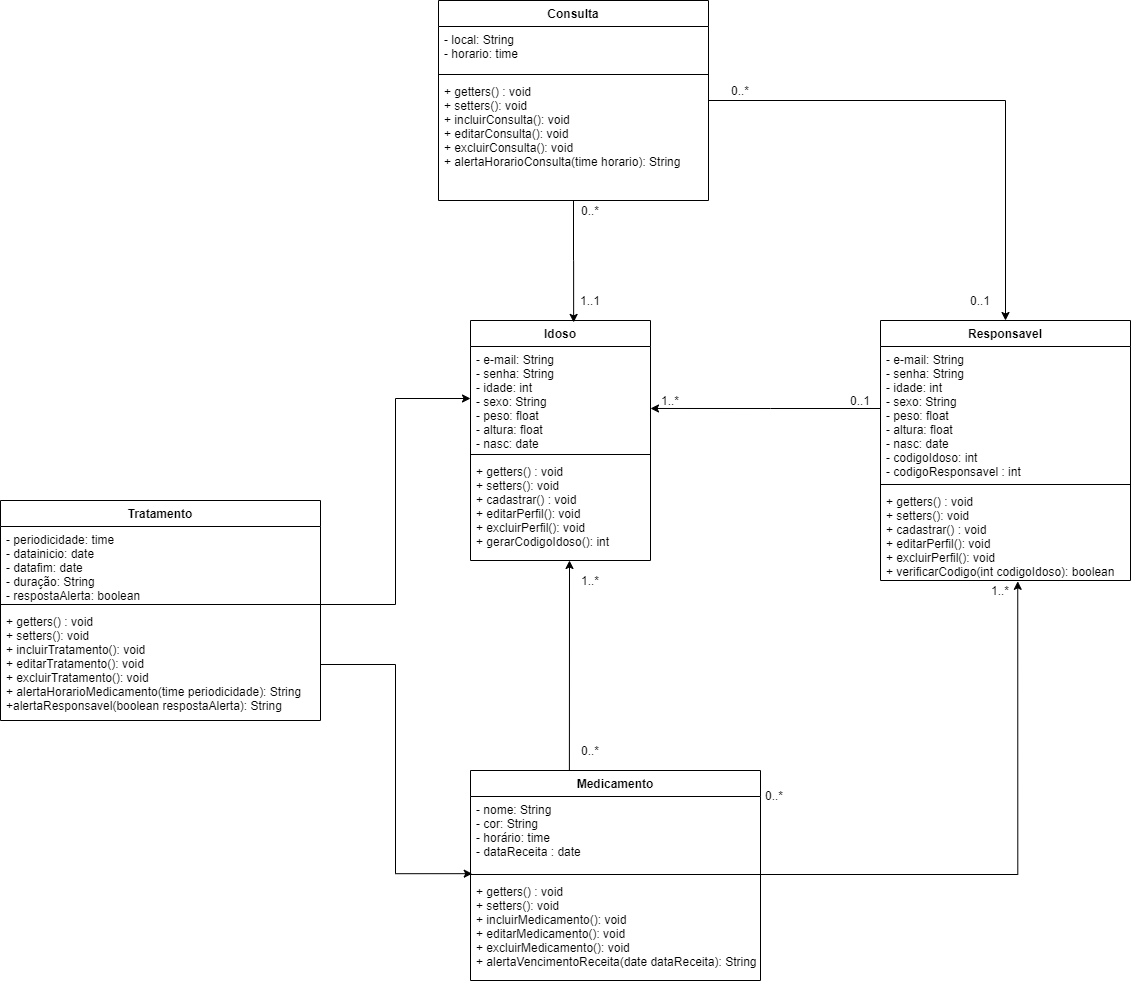

The diagram above was exported from draw.io. Its source (the exported page's mxGraphModel, read from the mxfile embedded in the PNG):
<mxGraphModel dx="1865" dy="1701" grid="1" gridSize="10" guides="1" tooltips="1" connect="1" arrows="1" fold="1" page="1" pageScale="1" pageWidth="827" pageHeight="1169" math="0" shadow="0">
  <root>
    <mxCell id="0" />
    <mxCell id="1" parent="0" />
    <mxCell id="cQsk_9HiO_Pmj90V46L4-5" value="Idoso" style="swimlane;fontStyle=1;align=center;verticalAlign=top;childLayout=stackLayout;horizontal=1;startSize=26;horizontalStack=0;resizeParent=1;resizeParentMax=0;resizeLast=0;collapsible=1;marginBottom=0;" parent="1" vertex="1">
      <mxGeometry x="110" y="100" width="180" height="240" as="geometry" />
    </mxCell>
    <mxCell id="cQsk_9HiO_Pmj90V46L4-6" value="- e-mail: String&#10;- senha: String&#10;- idade: int&#10;- sexo: String&#10;- peso: float&#10;- altura: float&#10;- nasc: date" style="text;strokeColor=none;fillColor=none;align=left;verticalAlign=top;spacingLeft=4;spacingRight=4;overflow=hidden;rotatable=0;points=[[0,0.5],[1,0.5]];portConstraint=eastwest;" parent="cQsk_9HiO_Pmj90V46L4-5" vertex="1">
      <mxGeometry y="26" width="180" height="104" as="geometry" />
    </mxCell>
    <mxCell id="cQsk_9HiO_Pmj90V46L4-7" value="" style="line;strokeWidth=1;fillColor=none;align=left;verticalAlign=middle;spacingTop=-1;spacingLeft=3;spacingRight=3;rotatable=0;labelPosition=right;points=[];portConstraint=eastwest;" parent="cQsk_9HiO_Pmj90V46L4-5" vertex="1">
      <mxGeometry y="130" width="180" height="8" as="geometry" />
    </mxCell>
    <mxCell id="cQsk_9HiO_Pmj90V46L4-8" value="+ getters() : void&#10;+ setters(): void&#10;+ cadastrar() : void&#10;+ editarPerfil(): void&#10;+ excluirPerfil(): void&#10;+ gerarCodigoIdoso(): int&#10;&#10;&#10; " style="text;strokeColor=none;fillColor=none;align=left;verticalAlign=top;spacingLeft=4;spacingRight=4;overflow=hidden;rotatable=0;points=[[0,0.5],[1,0.5]];portConstraint=eastwest;" parent="cQsk_9HiO_Pmj90V46L4-5" vertex="1">
      <mxGeometry y="138" width="180" height="102" as="geometry" />
    </mxCell>
    <mxCell id="cQsk_9HiO_Pmj90V46L4-53" value="" style="endArrow=classic;html=1;exitX=0.341;exitY=0;exitDx=0;exitDy=0;exitPerimeter=0;" parent="cQsk_9HiO_Pmj90V46L4-5" edge="1" source="cQsk_9HiO_Pmj90V46L4-13">
      <mxGeometry width="50" height="50" relative="1" as="geometry">
        <mxPoint x="99" y="440" as="sourcePoint" />
        <mxPoint x="99" y="240" as="targetPoint" />
      </mxGeometry>
    </mxCell>
    <mxCell id="cQsk_9HiO_Pmj90V46L4-30" style="edgeStyle=orthogonalEdgeStyle;rounded=0;orthogonalLoop=1;jettySize=auto;html=1;entryX=1;entryY=0.596;entryDx=0;entryDy=0;entryPerimeter=0;" parent="1" source="cQsk_9HiO_Pmj90V46L4-18" target="cQsk_9HiO_Pmj90V46L4-6" edge="1">
      <mxGeometry relative="1" as="geometry">
        <Array as="points">
          <mxPoint x="410" y="188" />
          <mxPoint x="410" y="188" />
        </Array>
      </mxGeometry>
    </mxCell>
    <mxCell id="cQsk_9HiO_Pmj90V46L4-31" value="1..*" style="text;html=1;strokeColor=none;fillColor=none;align=center;verticalAlign=middle;whiteSpace=wrap;rounded=0;" parent="1" vertex="1">
      <mxGeometry x="290" y="170" width="40" height="20" as="geometry" />
    </mxCell>
    <mxCell id="cQsk_9HiO_Pmj90V46L4-17" value="Responsavel" style="swimlane;fontStyle=1;align=center;verticalAlign=top;childLayout=stackLayout;horizontal=1;startSize=26;horizontalStack=0;resizeParent=1;resizeParentMax=0;resizeLast=0;collapsible=1;marginBottom=0;" parent="1" vertex="1">
      <mxGeometry x="520" y="100" width="250" height="260" as="geometry" />
    </mxCell>
    <mxCell id="cQsk_9HiO_Pmj90V46L4-18" value="- e-mail: String&#10;- senha: String&#10;- idade: int&#10;- sexo: String&#10;- peso: float&#10;- altura: float&#10;- nasc: date&#10;- codigoIdoso: int&#10;- codigoResponsavel : int&#10;&#10;&#10;" style="text;strokeColor=none;fillColor=none;align=left;verticalAlign=top;spacingLeft=4;spacingRight=4;overflow=hidden;rotatable=0;points=[[0,0.5],[1,0.5]];portConstraint=eastwest;" parent="cQsk_9HiO_Pmj90V46L4-17" vertex="1">
      <mxGeometry y="26" width="250" height="134" as="geometry" />
    </mxCell>
    <mxCell id="cQsk_9HiO_Pmj90V46L4-19" value="" style="line;strokeWidth=1;fillColor=none;align=left;verticalAlign=middle;spacingTop=-1;spacingLeft=3;spacingRight=3;rotatable=0;labelPosition=right;points=[];portConstraint=eastwest;" parent="cQsk_9HiO_Pmj90V46L4-17" vertex="1">
      <mxGeometry y="160" width="250" height="8" as="geometry" />
    </mxCell>
    <mxCell id="cQsk_9HiO_Pmj90V46L4-20" value="+ getters() : void&#10;+ setters(): void&#10;+ cadastrar() : void&#10;+ editarPerfil(): void&#10;+ excluirPerfil(): void&#10;+ verificarCodigo(int codigoIdoso): boolean&#10;&#10;&#10; " style="text;strokeColor=none;fillColor=none;align=left;verticalAlign=top;spacingLeft=4;spacingRight=4;overflow=hidden;rotatable=0;points=[[0,0.5],[1,0.5]];portConstraint=eastwest;" parent="cQsk_9HiO_Pmj90V46L4-17" vertex="1">
      <mxGeometry y="168" width="250" height="92" as="geometry" />
    </mxCell>
    <mxCell id="cQsk_9HiO_Pmj90V46L4-35" value="0..1" style="text;html=1;strokeColor=none;fillColor=none;align=center;verticalAlign=middle;whiteSpace=wrap;rounded=0;" parent="1" vertex="1">
      <mxGeometry x="480" y="170" width="40" height="20" as="geometry" />
    </mxCell>
    <mxCell id="cQsk_9HiO_Pmj90V46L4-44" style="edgeStyle=orthogonalEdgeStyle;rounded=0;orthogonalLoop=1;jettySize=auto;html=1;entryX=0.573;entryY=0.008;entryDx=0;entryDy=0;entryPerimeter=0;" parent="1" source="cQsk_9HiO_Pmj90V46L4-25" target="cQsk_9HiO_Pmj90V46L4-5" edge="1">
      <mxGeometry relative="1" as="geometry" />
    </mxCell>
    <mxCell id="cQsk_9HiO_Pmj90V46L4-46" style="edgeStyle=orthogonalEdgeStyle;rounded=0;orthogonalLoop=1;jettySize=auto;html=1;" parent="1" source="cQsk_9HiO_Pmj90V46L4-25" target="cQsk_9HiO_Pmj90V46L4-17" edge="1">
      <mxGeometry relative="1" as="geometry" />
    </mxCell>
    <mxCell id="cQsk_9HiO_Pmj90V46L4-25" value="Consulta" style="swimlane;fontStyle=1;align=center;verticalAlign=top;childLayout=stackLayout;horizontal=1;startSize=26;horizontalStack=0;resizeParent=1;resizeParentMax=0;resizeLast=0;collapsible=1;marginBottom=0;" parent="1" vertex="1">
      <mxGeometry x="78" y="-220" width="270" height="200" as="geometry" />
    </mxCell>
    <mxCell id="cQsk_9HiO_Pmj90V46L4-26" value="- local: String&#10;- horario: time" style="text;strokeColor=none;fillColor=none;align=left;verticalAlign=top;spacingLeft=4;spacingRight=4;overflow=hidden;rotatable=0;points=[[0,0.5],[1,0.5]];portConstraint=eastwest;" parent="cQsk_9HiO_Pmj90V46L4-25" vertex="1">
      <mxGeometry y="26" width="270" height="44" as="geometry" />
    </mxCell>
    <mxCell id="cQsk_9HiO_Pmj90V46L4-27" value="" style="line;strokeWidth=1;fillColor=none;align=left;verticalAlign=middle;spacingTop=-1;spacingLeft=3;spacingRight=3;rotatable=0;labelPosition=right;points=[];portConstraint=eastwest;" parent="cQsk_9HiO_Pmj90V46L4-25" vertex="1">
      <mxGeometry y="70" width="270" height="8" as="geometry" />
    </mxCell>
    <mxCell id="cQsk_9HiO_Pmj90V46L4-28" value="+ getters() : void&#10;+ setters(): void&#10;+ incluirConsulta(): void&#10;+ editarConsulta(): void&#10;+ excluirConsulta(): void&#10;+ alertaHorarioConsulta(time horario): String&#10;&#10; " style="text;strokeColor=none;fillColor=none;align=left;verticalAlign=top;spacingLeft=4;spacingRight=4;overflow=hidden;rotatable=0;points=[[0,0.5],[1,0.5]];portConstraint=eastwest;" parent="cQsk_9HiO_Pmj90V46L4-25" vertex="1">
      <mxGeometry y="78" width="270" height="122" as="geometry" />
    </mxCell>
    <mxCell id="cQsk_9HiO_Pmj90V46L4-47" value="1..1" style="text;html=1;strokeColor=none;fillColor=none;align=center;verticalAlign=middle;whiteSpace=wrap;rounded=0;" parent="1" vertex="1">
      <mxGeometry x="210" y="70" width="40" height="20" as="geometry" />
    </mxCell>
    <mxCell id="cQsk_9HiO_Pmj90V46L4-48" value="0..*" style="text;html=1;strokeColor=none;fillColor=none;align=center;verticalAlign=middle;whiteSpace=wrap;rounded=0;" parent="1" vertex="1">
      <mxGeometry x="210" y="-20" width="40" height="20" as="geometry" />
    </mxCell>
    <mxCell id="cQsk_9HiO_Pmj90V46L4-49" value="0..1" style="text;html=1;strokeColor=none;fillColor=none;align=center;verticalAlign=middle;whiteSpace=wrap;rounded=0;" parent="1" vertex="1">
      <mxGeometry x="600" y="70" width="40" height="20" as="geometry" />
    </mxCell>
    <mxCell id="cQsk_9HiO_Pmj90V46L4-50" value="0..*" style="text;html=1;strokeColor=none;fillColor=none;align=center;verticalAlign=middle;whiteSpace=wrap;rounded=0;" parent="1" vertex="1">
      <mxGeometry x="360" y="-140" width="40" height="20" as="geometry" />
    </mxCell>
    <mxCell id="cQsk_9HiO_Pmj90V46L4-51" style="edgeStyle=orthogonalEdgeStyle;rounded=0;orthogonalLoop=1;jettySize=auto;html=1;entryX=0.549;entryY=1.009;entryDx=0;entryDy=0;entryPerimeter=0;" parent="1" source="cQsk_9HiO_Pmj90V46L4-15" target="cQsk_9HiO_Pmj90V46L4-20" edge="1">
      <mxGeometry relative="1" as="geometry">
        <mxPoint x="660" y="360" as="targetPoint" />
      </mxGeometry>
    </mxCell>
    <mxCell id="cQsk_9HiO_Pmj90V46L4-54" value="0..*" style="text;html=1;strokeColor=none;fillColor=none;align=center;verticalAlign=middle;whiteSpace=wrap;rounded=0;" parent="1" vertex="1">
      <mxGeometry x="210" y="520" width="40" height="20" as="geometry" />
    </mxCell>
    <mxCell id="cQsk_9HiO_Pmj90V46L4-55" value="1..*" style="text;html=1;strokeColor=none;fillColor=none;align=center;verticalAlign=middle;whiteSpace=wrap;rounded=0;" parent="1" vertex="1">
      <mxGeometry x="210" y="350" width="40" height="20" as="geometry" />
    </mxCell>
    <mxCell id="cQsk_9HiO_Pmj90V46L4-56" value="0..*" style="text;html=1;strokeColor=none;fillColor=none;align=center;verticalAlign=middle;whiteSpace=wrap;rounded=0;" parent="1" vertex="1">
      <mxGeometry x="394" y="565" width="40" height="20" as="geometry" />
    </mxCell>
    <mxCell id="cQsk_9HiO_Pmj90V46L4-57" value="1..*" style="text;html=1;strokeColor=none;fillColor=none;align=center;verticalAlign=middle;whiteSpace=wrap;rounded=0;" parent="1" vertex="1">
      <mxGeometry x="620" y="360" width="40" height="20" as="geometry" />
    </mxCell>
    <mxCell id="DbqsJWvhmw4SY6nDCtyF-1" value="Tratamento" style="swimlane;fontStyle=1;align=center;verticalAlign=top;childLayout=stackLayout;horizontal=1;startSize=26;horizontalStack=0;resizeParent=1;resizeParentMax=0;resizeLast=0;collapsible=1;marginBottom=0;" vertex="1" parent="1">
      <mxGeometry x="-360" y="280" width="320" height="220" as="geometry" />
    </mxCell>
    <mxCell id="DbqsJWvhmw4SY6nDCtyF-2" value="- periodicidade: time&#10;- datainicio: date&#10;- datafim: date&#10;- duração: String&#10;- respostaAlerta: boolean" style="text;strokeColor=none;fillColor=none;align=left;verticalAlign=top;spacingLeft=4;spacingRight=4;overflow=hidden;rotatable=0;points=[[0,0.5],[1,0.5]];portConstraint=eastwest;" vertex="1" parent="DbqsJWvhmw4SY6nDCtyF-1">
      <mxGeometry y="26" width="320" height="74" as="geometry" />
    </mxCell>
    <mxCell id="DbqsJWvhmw4SY6nDCtyF-3" value="" style="line;strokeWidth=1;fillColor=none;align=left;verticalAlign=middle;spacingTop=-1;spacingLeft=3;spacingRight=3;rotatable=0;labelPosition=right;points=[];portConstraint=eastwest;" vertex="1" parent="DbqsJWvhmw4SY6nDCtyF-1">
      <mxGeometry y="100" width="320" height="8" as="geometry" />
    </mxCell>
    <mxCell id="DbqsJWvhmw4SY6nDCtyF-4" value="+ getters() : void&#10;+ setters(): void&#10;+ incluirTratamento(): void&#10;+ editarTratamento(): void&#10;+ excluirTratamento(): void&#10;+ alertaHorarioMedicamento(time periodicidade): String&#10;+alertaResponsavel(boolean respostaAlerta): String &#10;&#10; " style="text;strokeColor=none;fillColor=none;align=left;verticalAlign=top;spacingLeft=4;spacingRight=4;overflow=hidden;rotatable=0;points=[[0,0.5],[1,0.5]];portConstraint=eastwest;" vertex="1" parent="DbqsJWvhmw4SY6nDCtyF-1">
      <mxGeometry y="108" width="320" height="112" as="geometry" />
    </mxCell>
    <mxCell id="DbqsJWvhmw4SY6nDCtyF-5" style="edgeStyle=orthogonalEdgeStyle;rounded=0;orthogonalLoop=1;jettySize=auto;html=1;entryX=0;entryY=0.5;entryDx=0;entryDy=0;" edge="1" parent="1" source="DbqsJWvhmw4SY6nDCtyF-3" target="cQsk_9HiO_Pmj90V46L4-6">
      <mxGeometry relative="1" as="geometry" />
    </mxCell>
    <mxCell id="DbqsJWvhmw4SY6nDCtyF-7" style="edgeStyle=orthogonalEdgeStyle;rounded=0;orthogonalLoop=1;jettySize=auto;html=1;entryX=0.006;entryY=1.043;entryDx=0;entryDy=0;entryPerimeter=0;" edge="1" parent="1" source="DbqsJWvhmw4SY6nDCtyF-4" target="cQsk_9HiO_Pmj90V46L4-14">
      <mxGeometry relative="1" as="geometry" />
    </mxCell>
    <mxCell id="cQsk_9HiO_Pmj90V46L4-13" value="Medicamento" style="swimlane;fontStyle=1;align=center;verticalAlign=top;childLayout=stackLayout;horizontal=1;startSize=26;horizontalStack=0;resizeParent=1;resizeParentMax=0;resizeLast=0;collapsible=1;marginBottom=0;" parent="1" vertex="1">
      <mxGeometry x="110" y="550" width="290" height="210" as="geometry" />
    </mxCell>
    <mxCell id="cQsk_9HiO_Pmj90V46L4-14" value="- nome: String&#10;- cor: String&#10;- horário: time&#10;- dataReceita : date&#10;&#10;" style="text;strokeColor=none;fillColor=none;align=left;verticalAlign=top;spacingLeft=4;spacingRight=4;overflow=hidden;rotatable=0;points=[[0,0.5],[1,0.5]];portConstraint=eastwest;" parent="cQsk_9HiO_Pmj90V46L4-13" vertex="1">
      <mxGeometry y="26" width="290" height="74" as="geometry" />
    </mxCell>
    <mxCell id="cQsk_9HiO_Pmj90V46L4-15" value="" style="line;strokeWidth=1;fillColor=none;align=left;verticalAlign=middle;spacingTop=-1;spacingLeft=3;spacingRight=3;rotatable=0;labelPosition=right;points=[];portConstraint=eastwest;" parent="cQsk_9HiO_Pmj90V46L4-13" vertex="1">
      <mxGeometry y="100" width="290" height="8" as="geometry" />
    </mxCell>
    <mxCell id="cQsk_9HiO_Pmj90V46L4-16" value="+ getters() : void&#10;+ setters(): void&#10;+ incluirMedicamento(): void&#10;+ editarMedicamento(): void&#10;+ excluirMedicamento(): void&#10;+ alertaVencimentoReceita(date dataReceita): String&#10; &#10;&#10; " style="text;strokeColor=none;fillColor=none;align=left;verticalAlign=top;spacingLeft=4;spacingRight=4;overflow=hidden;rotatable=0;points=[[0,0.5],[1,0.5]];portConstraint=eastwest;" parent="cQsk_9HiO_Pmj90V46L4-13" vertex="1">
      <mxGeometry y="108" width="290" height="102" as="geometry" />
    </mxCell>
  </root>
</mxGraphModel>